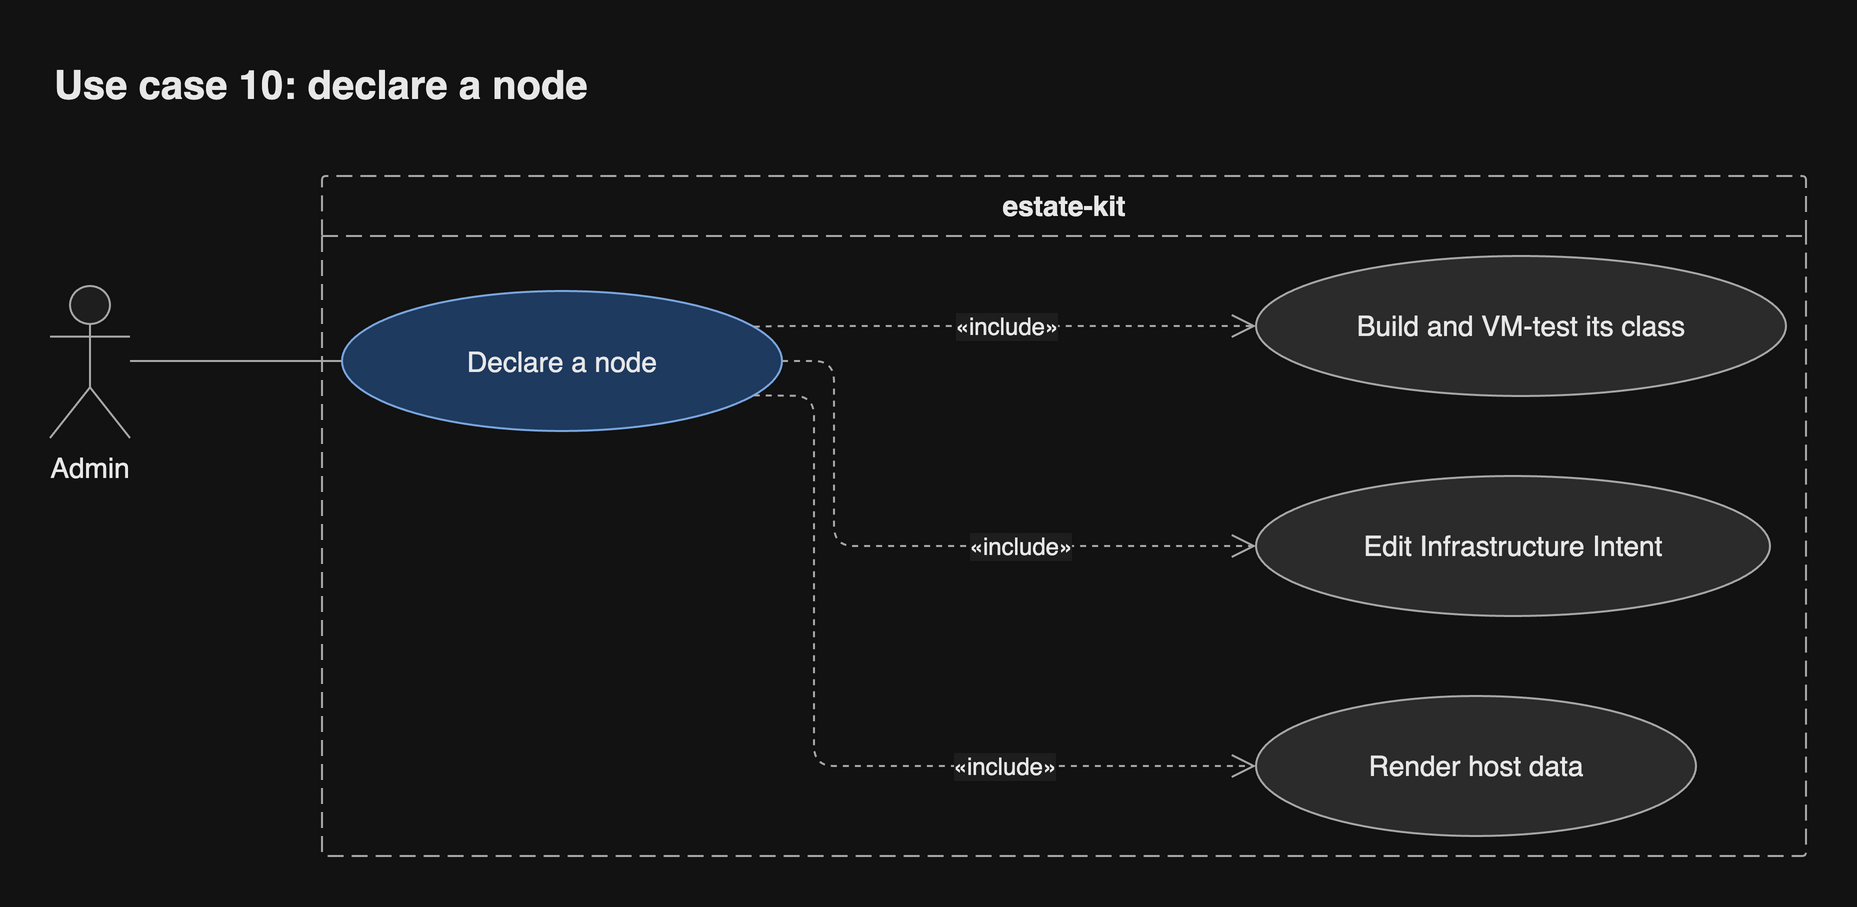

The diagram above was exported from draw.io. Its source (the exported page's mxGraphModel, read from the mxfile embedded in the PNG):
<mxGraphModel grid="0" gridSize="10" guides="1" tooltips="1" connect="1" arrows="1" fold="0" page="0" pageScale="1" pageWidth="827" pageHeight="1169" math="0" shadow="0">
  <root>
    <mxCell id="0" />
    <mxCell id="1" parent="0" />
    <mxCell id="sys" parent="1" style="swimlane;startSize=30;rounded=1;arcSize=4;absoluteArcSize=1;container=1;collapsible=0;dashed=1;dashPattern=8 4;html=1;whiteSpace=wrap;fontSize=14;fontColor=light-dark(#1a1a1a,#e8e8e8);fontStyle=1;fillColor=none;swimlaneFillColor=none;strokeColor=light-dark(#666666,#a8a8a8);fontFamily=Helvetica;" value="estate-kit" vertex="1">
      <mxGeometry height="340" width="742" x="149" y="12" as="geometry" />
    </mxCell>
    <mxCell id="uc" parent="sys" style="ellipse;html=1;whiteSpace=wrap;fontSize=14;fontColor=light-dark(#1a1a1a,#e8e8e8);fillColor=light-dark(#dae8fc,#1f3a5f);strokeColor=light-dark(#6c8ebf,#7aa7e0);fontFamily=Helvetica;" value="Declare a node" vertex="1">
      <mxGeometry height="70" width="220" x="10" y="57.5" as="geometry" />
    </mxCell>
    <mxCell id="i0" parent="sys" style="ellipse;html=1;whiteSpace=wrap;fontSize=14;fontColor=light-dark(#1a1a1a,#e8e8e8);fillColor=light-dark(#f5f5f5,#2b2b2b);strokeColor=light-dark(#666666,#a8a8a8);fontFamily=Helvetica;" value="Edit Infrastructure Intent" vertex="1">
      <mxGeometry height="70" width="257" x="467" y="150" as="geometry" />
    </mxCell>
    <mxCell id="i1" parent="sys" style="ellipse;html=1;whiteSpace=wrap;fontSize=14;fontColor=light-dark(#1a1a1a,#e8e8e8);fillColor=light-dark(#f5f5f5,#2b2b2b);strokeColor=light-dark(#666666,#a8a8a8);fontFamily=Helvetica;" value="Render host data" vertex="1">
      <mxGeometry height="70" width="220" x="467" y="260" as="geometry" />
    </mxCell>
    <mxCell id="i2" parent="sys" style="ellipse;html=1;whiteSpace=wrap;fontSize=14;fontColor=light-dark(#1a1a1a,#e8e8e8);fillColor=light-dark(#f5f5f5,#2b2b2b);strokeColor=light-dark(#666666,#a8a8a8);fontFamily=Helvetica;" value="Build and VM-test its class" vertex="1">
      <mxGeometry height="70" width="265" x="467" y="40" as="geometry" />
    </mxCell>
    <mxCell id="e2" edge="1" parent="sys" source="uc" style="html=1;rounded=1;fontSize=14;fontSize=12;fontColor=light-dark(#1a1a1a,#e8e8e8);strokeColor=light-dark(#666666,#a8a8a8);endArrow=open;endSize=10;dashed=1;curved=0;exitX=1;exitY=0.5;entryX=0;entryY=0.5;edgeStyle=orthogonalEdgeStyle;fontFamily=Helvetica;labelBackgroundColor=light-dark(#ffffff,#1e1e1e);" target="i0" value="«include»">
      <mxGeometry relative="1" as="geometry">
        <mxPoint x="46.25" as="offset" />
        <Array as="points">
          <mxPoint x="256" y="92.5" />
          <mxPoint x="256" y="185" />
        </Array>
      </mxGeometry>
    </mxCell>
    <mxCell id="e3" edge="1" parent="sys" source="uc" style="html=1;rounded=1;fontSize=14;fontSize=12;fontColor=light-dark(#1a1a1a,#e8e8e8);strokeColor=light-dark(#666666,#a8a8a8);endArrow=open;endSize=10;dashed=1;noEdgeStyle=1;orthogonal=1;curved=0;exitX=0.9331;exitY=0.75;entryX=0;entryY=0.5;fontFamily=Helvetica;labelBackgroundColor=light-dark(#ffffff,#1e1e1e);" target="i1" value="«include»">
      <mxGeometry relative="1" as="geometry">
        <mxPoint x="92.5" as="offset" />
        <Array as="points">
          <mxPoint x="246" y="110" />
          <mxPoint x="246" y="295" />
        </Array>
      </mxGeometry>
    </mxCell>
    <mxCell id="e4" edge="1" parent="sys" source="uc" style="html=1;rounded=1;fontSize=14;fontSize=12;fontColor=light-dark(#1a1a1a,#e8e8e8);strokeColor=light-dark(#666666,#a8a8a8);endArrow=open;endSize=10;dashed=1;noEdgeStyle=1;orthogonal=1;curved=0;exitX=0.9331;exitY=0.25;entryX=0;entryY=0.5;fontFamily=Helvetica;labelBackgroundColor=light-dark(#ffffff,#1e1e1e);" target="i2" value="«include»">
      <mxGeometry relative="1" as="geometry">
        <mxPoint as="offset" />
        <Array as="points">
          <mxPoint x="230" y="75" />
        </Array>
      </mxGeometry>
    </mxCell>
    <mxCell id="a0" parent="1" style="shape=umlActor;verticalLabelPosition=bottom;verticalAlign=top;outlineConnect=0;html=1;whiteSpace=wrap;fontSize=14;fontColor=light-dark(#1a1a1a,#e8e8e8);fillColor=light-dark(#ffffff,#1e1e1e);strokeColor=light-dark(#666666,#a8a8a8);fontFamily=Helvetica;" value="Admin" vertex="1">
      <mxGeometry height="76" width="40" x="13" y="67" as="geometry" />
    </mxCell>
    <mxCell id="e1" edge="1" parent="1" source="a0" style="html=1;rounded=1;fontSize=14;fontSize=12;fontColor=light-dark(#1a1a1a,#e8e8e8);strokeColor=light-dark(#666666,#a8a8a8);endArrow=none;curved=0;exitX=1;exitY=0.4934;entryX=0;entryY=0.5;edgeStyle=orthogonalEdgeStyle;fontFamily=Helvetica;labelBackgroundColor=light-dark(#ffffff,#1e1e1e);" target="uc" value="">
      <mxGeometry relative="1" as="geometry">
        <Array as="points">
          <mxPoint x="144" y="104.5" />
        </Array>
      </mxGeometry>
    </mxCell>
    <mxCell id="header" value="Use case 10: declare a node" style="text;html=1;whiteSpace=wrap;align=left;verticalAlign=middle;fontSize=20;fontStyle=1;fontColor=light-dark(#1a1a1a,#e8e8e8);fontFamily=Helvetica;" vertex="1" parent="1">
      <mxGeometry x="13" y="-52" width="878" height="36" as="geometry" />
    </mxCell>
  </root>
</mxGraphModel>